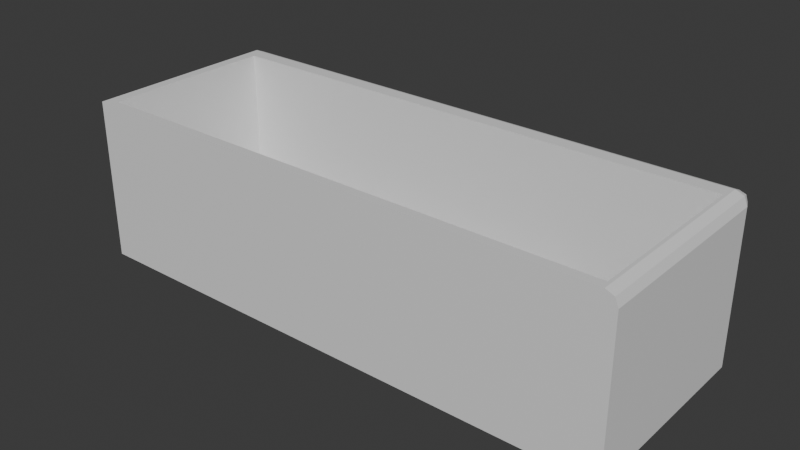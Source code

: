 # Source: bathtub.blend  (saved by Blender 5.0.119; exported with 4.5.12 LTS)
import bpy
from mathutils import Matrix  # noqa: F401  (used for matrix-valued properties, if any)

bpy.ops.wm.read_factory_settings(use_empty=True)
scene = bpy.context.scene
scene.name = 'Scene'

# ---- collections
col_collection = bpy.data.collections.new('Collection'); scene.collection.children.link(col_collection)

# ---- materials (node trees are filled in below, after node groups)
mat_material = bpy.data.materials.new('Material')
mat_material.alpha_threshold = 0.0
mat_material.use_backface_culling_lightprobe_volume = False
mat_material.roughness = 0.5
mat_material.line_color = (0.0, 0.0, 0.0, 1.0)

# ---- material node trees
mat_material.use_nodes = True; mat_material.node_tree.nodes.clear()
_N = mat_material.node_tree.nodes; _L = mat_material.node_tree.links
n0 = _N.new('ShaderNodeOutputMaterial'); n0.name = 'Material Output'; n0.location = (200, 100)
n1 = _N.new('ShaderNodeBsdfPrincipled'); n1.name = 'Principled BSDF'; n1.location = (-200, 100)
_L.new(n1.outputs[0], n0.inputs[0])
n0.is_active_output = True

# ---- world
world_world = bpy.data.worlds.new('World'); scene.world = world_world
world_world.use_nodes = True; world_world.node_tree.nodes.clear()
_N = world_world.node_tree.nodes; _L = world_world.node_tree.links
n0 = _N.new('ShaderNodeOutputWorld'); n0.name = 'World Output'; n0.location = (200, 100)
n1 = _N.new('ShaderNodeBackground'); n1.name = 'Background'; n1.location = (-200, 100)
n1.inputs[0].default_value = (0.05088, 0.05088, 0.05088, 1.0)
_L.new(n1.outputs[0], n0.inputs[0])
n0.is_active_output = True
world_world.color = (0.05088, 0.05088, 0.05088)
world_world.sun_shadow_jitter_overblur = 0.0

# ---- meshes
me_cube = bpy.data.meshes.new('Cube')
me_cube.from_pydata([(0.93, 0.4, 0.56), (0.9194, 0.3085, 0.1004), (0.93, 0.36, 0.6), (0.97, 0.36, 0.56), (0.93, 0.3883, 0.5883), (0.9194, -0.2915, 0.1004), (0.9531, 0.3831, 0.5831), (0.9583, 0.36, 0.5883), (-0.8806, 0.3085, 0.1004), (0.9583, 0.3883, 0.56), (-0.8806, -0.2915, 0.1004), (-0.8806, -0.2915, 0.6), (-0.8806, 0.3085, 0.6), (0.9194, -0.2915, 0.6), (0.9194, 0.3085, 0.6), (0.93, -0.3224, 0.6), (0.9583, -0.3224, 0.5883), (0.97, -0.3224, 0.56), (0.9242, -0.3224, 0.6), (-0.9193, 0.36, 0.6), (-0.9193, 0.3883, 0.5883), (-0.9193, 0.4, 0.56), (-0.9193, -0.3224, 0.6), (0.97, 0.36, 0.04365), (0.9583, 0.3883, 0.04365), (0.93, 0.4, 0.04365), (-0.9193, 0.4, 0.04365), (0.97, -0.3224, 0.04365), (-0.9193, -0.3224, 0.04365)], [], [(0, 4, 6, 9), (2, 7, 6, 4), (3, 9, 6, 7), (24, 9, 3, 23), (25, 0, 9, 24), (16, 7, 2, 15), (3, 7, 16, 17), (2, 4, 20, 19), (4, 0, 21, 20), (21, 0, 25, 26), (23, 3, 17, 27), (15, 2, 14, 13, 18), (22, 18, 13, 11, 12, 14, 2, 19), (5, 10, 11, 13), (11, 10, 8, 12), (8, 10, 5, 1), (1, 5, 13, 14), (12, 8, 1, 14), (27, 17, 16, 15, 18, 22, 28), (28, 22, 19, 20, 21, 26), (25, 24, 23, 27, 28, 26)])
_uv = me_cube.uv_layers.new(name='UVMap')
_uv.uv.foreach_set('vector', [0.6083, 0.4948, 0.6276, 0.4974, 0.6227, 0.501, 0.6083, 0.5, 0.6302, 0.5125, 0.625, 0.5125, 0.6227, 0.501, 0.6276, 0.4974, 0.6083, 0.5125, 0.6083, 0.5, 0.6227, 0.501, 0.625, 0.5125, 0.3932, 0.5, 0.6083, 0.5, 0.6083, 0.5125, 0.3932, 0.5125, 0.3932, 0.4948, 0.6083, 0.4948, 0.6083, 0.5, 0.3932, 0.5, 0.625, 0.7257, 0.625, 0.5125, 0.6302, 0.5125, 0.6302, 0.7257, 0.6083, 0.5125, 0.625, 0.5125, 0.625, 0.7257, 0.6083, 0.7257, 0.6302, 0.5125, 0.6276, 0.4974, 0.8685, 0.5, 0.8685, 0.5125, 0.6276, 0.4974, 0.6083, 0.4948, 0.6083, 0.2565, 0.625, 0.2565, 0.6083, 0.2565, 0.6083, 0.4948, 0.3932, 0.4948, 0.3932, 0.2565, 0.3932, 0.5125, 0.6083, 0.5125, 0.6083, 0.7257, 0.3932, 0.7257, 0.6302, 0.7257, 0.6302, 0.5125, 0.6315, 0.5286, 0.6315, 0.7161, 0.6309, 0.7257, 0.8685, 0.7257, 0.6309, 0.7257, 0.6315, 0.7161, 0.8635, 0.7161, 0.8635, 0.5286, 0.6315, 0.5286, 0.6302, 0.5125, 0.8685, 0.5125, 0.375, 0.75, 0.375, 1.0, 0.5832, 1.0, 0.5832, 0.75, 0.5832, 0.0, 0.375, 0.0, 0.375, 0.25, 0.5832, 0.25, 0.125, 0.5, 0.125, 0.75, 0.375, 0.75, 0.375, 0.5, 0.375, 0.5, 0.375, 0.75, 0.5832, 0.75, 0.5832, 0.5, 0.5832, 0.25, 0.375, 0.25, 0.375, 0.5, 0.5832, 0.5, 0.4017, 0.4343, 0.5352, 0.4343, 0.5425, 0.4336, 0.5455, 0.4318, 0.5455, 0.4314, 0.5455, 0.3135, 0.4017, 0.3135, 0.4017, 0.25, 0.5455, 0.25, 0.5455, 0.25, 0.5425, 0.25, 0.5352, 0.25, 0.4017, 0.25, 0.6932, 0.5807, 0.6914, 0.5826, 0.6907, 0.5871, 0.6907, 0.6959, 0.8115, 0.6959, 0.8115, 0.5807])
me_cube.materials.append(mat_material)
me_cube.use_mirror_vertex_groups = False
me_cube.update()

# ---- objects
ob_cube = bpy.data.objects.new('Cube', me_cube)

# ---- transforms, parenting, visibility, modifiers, constraints
ob_cube.location = (0.0, 0.0, -0.04562)
ob_cube.lock_rotations_4d = False
ob_cube.empty_display_type = 'ARROWS'
ob_cube.lineart.crease_threshold = 0.0

# ---- collection membership
col_collection.objects.link(ob_cube)

# ---- scene / render settings (as saved in the file)
scene.frame_start = 1; scene.frame_end = 250; scene.frame_set(1)
scene.render.engine = 'BLENDER_EEVEE_NEXT'
scene.render.bake_bias = 0.0
scene.render.bake_samples = 0
scene.cycles.sampling_pattern = 'TABULATED_SOBOL'
scene.eevee.use_volume_custom_range = False
bpy.context.view_layer.update()

# ---- added for rendering (the .blend has no active camera and no usable light): camera, sun
cam_auto = bpy.data.cameras.new('AutoCamera')
cam_auto.lens = 50.0
cam_auto.sensor_width = 36.0
cam_auto.clip_end = 1000.0
ob_auto_camera = bpy.data.objects.new('AutoCamera', cam_auto)
scene.collection.objects.link(ob_auto_camera)
ob_auto_camera.location = (1.9663, -2.29035, 1.82899)
ob_auto_camera.rotation_euler = (1.09748, -7.21219e-08, 0.694738)
scene.camera = ob_auto_camera
light_auto_sun = bpy.data.lights.new('AutoSun', 'SUN')
light_auto_sun.energy = 3.0
light_auto_sun.angle = 0.0523599
ob_auto_sun = bpy.data.objects.new('AutoSun', light_auto_sun)
scene.collection.objects.link(ob_auto_sun)
ob_auto_sun.rotation_euler = (0.872665, 0.174533, 0.523599)
bpy.context.view_layer.update()
